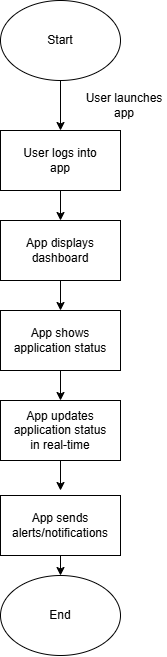

The diagram above was exported from draw.io. Its source (the exported page's mxGraphModel, read from the mxfile embedded in the PNG):
<mxGraphModel dx="1158" dy="638" grid="1" gridSize="10" guides="1" tooltips="1" connect="1" arrows="1" fold="1" page="1" pageScale="1" pageWidth="827" pageHeight="1169" background="light-dark(#FFFFFF,#FFFFFF)" math="0" shadow="0" adaptiveColors="none">
  <root>
    <mxCell id="0" />
    <mxCell id="1" parent="0" />
    <mxCell id="IX9REW7VW-iaXEJzm-n2-1" value="" style="ellipse;whiteSpace=wrap;html=1;labelBackgroundColor=none;" parent="1" vertex="1">
      <mxGeometry x="354" y="30" width="120" height="80" as="geometry" />
    </mxCell>
    <mxCell id="IX9REW7VW-iaXEJzm-n2-2" value="Start" style="text;html=1;align=center;verticalAlign=middle;whiteSpace=wrap;rounded=0;labelBackgroundColor=none;" parent="1" vertex="1">
      <mxGeometry x="384" y="55" width="60" height="30" as="geometry" />
    </mxCell>
    <mxCell id="At0A_ILJIQW5FXFccAl_-1" value="" style="rounded=0;html=1;labelBorderColor=light-dark(#000000,#010101);labelBackgroundColor=none;" vertex="1" parent="1">
      <mxGeometry x="354" y="160" width="120" height="60" as="geometry" />
    </mxCell>
    <mxCell id="At0A_ILJIQW5FXFccAl_-2" value="User logs into app" style="text;html=1;align=center;verticalAlign=middle;whiteSpace=wrap;rounded=0;" vertex="1" parent="1">
      <mxGeometry x="366" y="175" width="96" height="30" as="geometry" />
    </mxCell>
    <mxCell id="At0A_ILJIQW5FXFccAl_-3" value="" style="endArrow=classic;html=1;rounded=0;entryX=0.5;entryY=0;entryDx=0;entryDy=0;exitX=0.5;exitY=1;exitDx=0;exitDy=0;" edge="1" parent="1" source="IX9REW7VW-iaXEJzm-n2-1" target="At0A_ILJIQW5FXFccAl_-1">
      <mxGeometry width="50" height="50" relative="1" as="geometry">
        <mxPoint x="190" y="190" as="sourcePoint" />
        <mxPoint x="240" y="140" as="targetPoint" />
      </mxGeometry>
    </mxCell>
    <mxCell id="At0A_ILJIQW5FXFccAl_-4" value="" style="endArrow=classic;html=1;rounded=0;exitX=0.5;exitY=1;exitDx=0;exitDy=0;" edge="1" parent="1" source="At0A_ILJIQW5FXFccAl_-1">
      <mxGeometry width="50" height="50" relative="1" as="geometry">
        <mxPoint x="424" y="120" as="sourcePoint" />
        <mxPoint x="414" y="250" as="targetPoint" />
      </mxGeometry>
    </mxCell>
    <mxCell id="At0A_ILJIQW5FXFccAl_-6" value="" style="rounded=0;html=1;labelBorderColor=light-dark(#000000,#010101);labelBackgroundColor=none;" vertex="1" parent="1">
      <mxGeometry x="354" y="250" width="120" height="60" as="geometry" />
    </mxCell>
    <mxCell id="At0A_ILJIQW5FXFccAl_-7" value="App displays dashboard" style="text;html=1;align=center;verticalAlign=middle;whiteSpace=wrap;rounded=0;" vertex="1" parent="1">
      <mxGeometry x="366" y="265" width="96" height="30" as="geometry" />
    </mxCell>
    <mxCell id="At0A_ILJIQW5FXFccAl_-8" value="" style="endArrow=classic;html=1;rounded=0;exitX=0.5;exitY=1;exitDx=0;exitDy=0;" edge="1" parent="1" source="At0A_ILJIQW5FXFccAl_-6">
      <mxGeometry width="50" height="50" relative="1" as="geometry">
        <mxPoint x="424" y="210" as="sourcePoint" />
        <mxPoint x="414" y="340" as="targetPoint" />
      </mxGeometry>
    </mxCell>
    <mxCell id="At0A_ILJIQW5FXFccAl_-49" value="" style="ellipse;whiteSpace=wrap;html=1;labelBackgroundColor=none;" vertex="1" parent="1">
      <mxGeometry x="354" y="605" width="120" height="80" as="geometry" />
    </mxCell>
    <mxCell id="At0A_ILJIQW5FXFccAl_-50" value="End" style="text;html=1;align=center;verticalAlign=middle;whiteSpace=wrap;rounded=0;labelBackgroundColor=none;" vertex="1" parent="1">
      <mxGeometry x="384" y="630" width="60" height="30" as="geometry" />
    </mxCell>
    <mxCell id="At0A_ILJIQW5FXFccAl_-54" value="User launches app" style="text;html=1;align=center;verticalAlign=middle;whiteSpace=wrap;rounded=0;" vertex="1" parent="1">
      <mxGeometry x="436" y="120" width="84" height="30" as="geometry" />
    </mxCell>
    <mxCell id="At0A_ILJIQW5FXFccAl_-73" value="" style="endArrow=classic;html=1;rounded=0;entryX=0.5;entryY=0;entryDx=0;entryDy=0;exitX=0.5;exitY=1;exitDx=0;exitDy=0;" edge="1" parent="1" target="At0A_ILJIQW5FXFccAl_-49">
      <mxGeometry width="50" height="50" relative="1" as="geometry">
        <mxPoint x="414" y="585" as="sourcePoint" />
        <mxPoint x="320" y="595" as="targetPoint" />
      </mxGeometry>
    </mxCell>
    <mxCell id="At0A_ILJIQW5FXFccAl_-75" value="" style="rounded=0;html=1;labelBorderColor=light-dark(#000000,#010101);labelBackgroundColor=none;" vertex="1" parent="1">
      <mxGeometry x="354" y="340" width="120" height="60" as="geometry" />
    </mxCell>
    <mxCell id="At0A_ILJIQW5FXFccAl_-76" value="App shows application status" style="text;html=1;align=center;verticalAlign=middle;whiteSpace=wrap;rounded=0;" vertex="1" parent="1">
      <mxGeometry x="366" y="355" width="96" height="30" as="geometry" />
    </mxCell>
    <mxCell id="At0A_ILJIQW5FXFccAl_-77" value="" style="endArrow=classic;html=1;rounded=0;exitX=0.5;exitY=1;exitDx=0;exitDy=0;" edge="1" parent="1">
      <mxGeometry width="50" height="50" relative="1" as="geometry">
        <mxPoint x="414" y="400" as="sourcePoint" />
        <mxPoint x="414" y="430" as="targetPoint" />
      </mxGeometry>
    </mxCell>
    <mxCell id="At0A_ILJIQW5FXFccAl_-78" value="" style="rounded=0;html=1;labelBorderColor=light-dark(#000000,#010101);labelBackgroundColor=none;" vertex="1" parent="1">
      <mxGeometry x="354" y="430" width="120" height="60" as="geometry" />
    </mxCell>
    <mxCell id="At0A_ILJIQW5FXFccAl_-79" value="App updates application status in real-time" style="text;html=1;align=center;verticalAlign=middle;whiteSpace=wrap;rounded=0;" vertex="1" parent="1">
      <mxGeometry x="366" y="445" width="96" height="30" as="geometry" />
    </mxCell>
    <mxCell id="At0A_ILJIQW5FXFccAl_-80" value="" style="endArrow=classic;html=1;rounded=0;exitX=0.5;exitY=1;exitDx=0;exitDy=0;" edge="1" parent="1" source="At0A_ILJIQW5FXFccAl_-78">
      <mxGeometry width="50" height="50" relative="1" as="geometry">
        <mxPoint x="424" y="390" as="sourcePoint" />
        <mxPoint x="414" y="520" as="targetPoint" />
      </mxGeometry>
    </mxCell>
    <mxCell id="At0A_ILJIQW5FXFccAl_-92" value="" style="rounded=0;html=1;labelBorderColor=light-dark(#000000,#010101);labelBackgroundColor=none;" vertex="1" parent="1">
      <mxGeometry x="354" y="525" width="120" height="60" as="geometry" />
    </mxCell>
    <mxCell id="At0A_ILJIQW5FXFccAl_-93" value="App sends alerts/notifications" style="text;html=1;align=center;verticalAlign=middle;whiteSpace=wrap;rounded=0;" vertex="1" parent="1">
      <mxGeometry x="366" y="540" width="96" height="30" as="geometry" />
    </mxCell>
  </root>
</mxGraphModel>